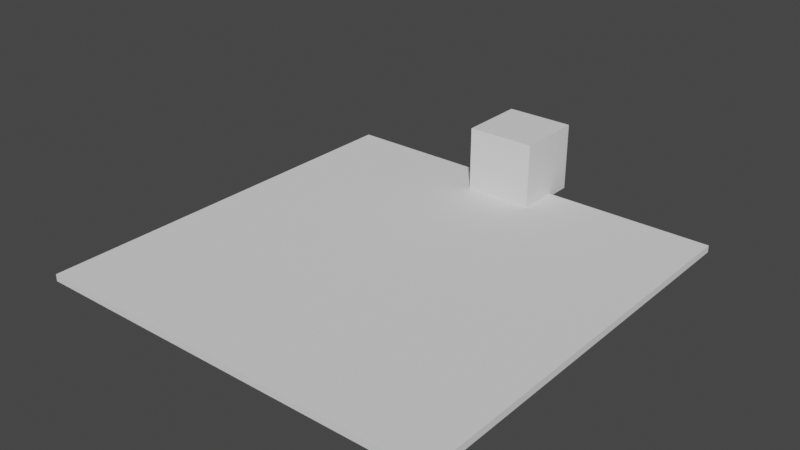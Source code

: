 # Source: airport.blend  (saved by Blender 2.80.75; exported with 4.5.12 LTS)
import bpy
from mathutils import Matrix  # noqa: F401  (used for matrix-valued properties, if any)

bpy.ops.wm.read_factory_settings(use_empty=True)
scene = bpy.context.scene
scene.name = 'Scene'

# ---- collections
col_collection = bpy.data.collections.new('Collection'); scene.collection.children.link(col_collection)

# ---- world
world_world = bpy.data.worlds.new('World'); scene.world = world_world
world_world.use_nodes = True; world_world.node_tree.nodes.clear()
_N = world_world.node_tree.nodes; _L = world_world.node_tree.links
n0 = _N.new('ShaderNodeOutputWorld'); n0.name = 'World Output'; n0.location = (300, 300)
n1 = _N.new('ShaderNodeBackground'); n1.name = 'Background'; n1.location = (10, 300)
n1.inputs[0].default_value = (0.05088, 0.05088, 0.05088, 1.0)
_L.new(n1.outputs[0], n0.inputs[0])
n0.is_active_output = True
world_world.color = (0.05088, 0.05088, 0.05088)
world_world.use_sun_shadow = False
world_world.sun_shadow_jitter_overblur = 0.0

# ---- meshes
me_cube_002 = bpy.data.meshes.new('Cube.002')
me_cube_002.from_pydata([(-1.0, -1.0, -1.0), (-1.0, -1.0, 1.0), (-1.0, 1.0, -1.0), (-1.0, 1.0, 1.0), (1.0, -1.0, -1.0), (1.0, -1.0, 1.0), (1.0, 1.0, -1.0), (1.0, 1.0, 1.0)], [], [(0, 1, 3, 2), (2, 3, 7, 6), (6, 7, 5, 4), (4, 5, 1, 0), (2, 6, 4, 0), (7, 3, 1, 5)])
_uv = me_cube_002.uv_layers.new(name='UVMap')
_uv.uv.foreach_set('vector', [0.375, 0.0, 0.625, 0.0, 0.625, 0.25, 0.375, 0.25, 0.375, 0.25, 0.625, 0.25, 0.625, 0.5, 0.375, 0.5, 0.375, 0.5, 0.625, 0.5, 0.625, 0.75, 0.375, 0.75, 0.375, 0.75, 0.625, 0.75, 0.625, 1.0, 0.375, 1.0, 0.125, 0.5, 0.375, 0.5, 0.375, 0.75, 0.125, 0.75, 0.625, 0.5, 0.875, 0.5, 0.875, 0.75, 0.625, 0.75])
me_cube_002.use_remesh_preserve_volume = False
me_cube_002.use_remesh_preserve_attributes = False
me_cube_002.use_mirror_vertex_groups = False
me_cube_002.update()
me_cube_006 = bpy.data.meshes.new('Cube.006')
me_cube_006.from_pydata([(-1.0, -1.0, -1.0), (-1.0, -1.0, 1.0), (-1.0, 1.0, -1.0), (-1.0, 1.0, 1.0), (1.0, -1.0, -1.0), (1.0, -1.0, 1.0), (1.0, 1.0, -1.0), (1.0, 1.0, 1.0)], [], [(0, 1, 3, 2), (2, 3, 7, 6), (6, 7, 5, 4), (4, 5, 1, 0), (2, 6, 4, 0), (7, 3, 1, 5)])
_uv = me_cube_006.uv_layers.new(name='UVMap')
_uv.uv.foreach_set('vector', [0.375, 0.0, 0.625, 0.0, 0.625, 0.25, 0.375, 0.25, 0.375, 0.25, 0.625, 0.25, 0.625, 0.5, 0.375, 0.5, 0.375, 0.5, 0.625, 0.5, 0.625, 0.75, 0.375, 0.75, 0.375, 0.75, 0.625, 0.75, 0.625, 1.0, 0.375, 1.0, 0.125, 0.5, 0.375, 0.5, 0.375, 0.75, 0.125, 0.75, 0.625, 0.5, 0.875, 0.5, 0.875, 0.75, 0.625, 0.75])
me_cube_006.use_remesh_preserve_volume = False
me_cube_006.use_remesh_preserve_attributes = False
me_cube_006.use_mirror_vertex_groups = False
me_cube_006.update()

# ---- objects
ob_img_1 = bpy.data.objects.new('Img 1', None)
ob_img_2 = bpy.data.objects.new('Img 2', None)
ob_floor = bpy.data.objects.new('Floor', me_cube_002)
ob_cube = bpy.data.objects.new('Cube', me_cube_006)

# ---- transforms, parenting, visibility, modifiers, constraints
ob_img_1.location = (0.0, -264.7, 9.577)
ob_img_1.rotation_euler = (1.067, 0.01252, -1.646)
ob_img_1.empty_display_type = 'IMAGE'
ob_img_1.empty_display_size = 16.76
ob_img_1.empty_image_offset = (-0.8508, -0.8508)
ob_img_1.lineart.crease_threshold = 0.0
ob_img_2.location = (0.0, -263.3, -10.72)
ob_img_2.rotation_euler = (0.8297, -0.02888, -1.77)
ob_img_2.empty_display_type = 'IMAGE'
ob_img_2.empty_display_size = 18.68
ob_img_2.empty_image_offset = (-0.703, -0.4789)
ob_img_2.lineart.crease_threshold = 0.0
ob_floor.location = (0.0, 0.0, 0.0)
ob_floor.scale = (30.0, 30.0, 0.5)
ob_floor.lineart.crease_threshold = 0.0
ob_cube.location = (0.0, 29.0, 5.0)
ob_cube.scale = (5.0, 5.0, 5.0)
ob_cube.lineart.crease_threshold = 0.0

# ---- collection membership
col_collection.objects.link(ob_img_1)
col_collection.objects.link(ob_img_2)
col_collection.objects.link(ob_floor)
col_collection.objects.link(ob_cube)

# ---- scene / render settings (as saved in the file)
scene.frame_start = 1; scene.frame_end = 250; scene.frame_set(1)
scene.render.engine = 'BLENDER_EEVEE_NEXT'
scene.cycles.use_denoising = False
scene.cycles.samples = 128
scene.cycles.sampling_pattern = 'TABULATED_SOBOL'
scene.cycles.use_adaptive_sampling = False
scene.cycles.use_light_tree = False
scene.view_settings.view_transform = 'Filmic'
bpy.context.view_layer.update()

# ---- added for rendering (the .blend has no active camera and no usable light): camera, sun
cam_auto = bpy.data.cameras.new('AutoCamera')
cam_auto.lens = 50.0
cam_auto.sensor_width = 36.0
cam_auto.clip_end = 1434.64
ob_auto_camera = bpy.data.objects.new('AutoCamera', cam_auto)
scene.collection.objects.link(ob_auto_camera)
ob_auto_camera.location = (81.7464, -96.0956, 70.1471)
ob_auto_camera.rotation_euler = (1.09748, -7.21219e-08, 0.694738)
scene.camera = ob_auto_camera
light_auto_sun = bpy.data.lights.new('AutoSun', 'SUN')
light_auto_sun.energy = 3.0
light_auto_sun.angle = 0.0523599
ob_auto_sun = bpy.data.objects.new('AutoSun', light_auto_sun)
scene.collection.objects.link(ob_auto_sun)
ob_auto_sun.rotation_euler = (0.872665, 0.174533, 0.523599)
bpy.context.view_layer.update()
